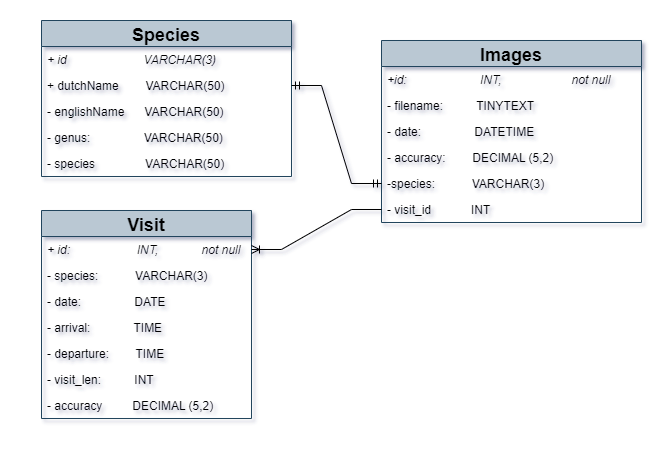

The diagram above was exported from draw.io. Its source (the exported page's mxGraphModel, read from the mxfile embedded in the PNG):
<mxGraphModel dx="1102" dy="905" grid="1" gridSize="10" guides="1" tooltips="1" connect="1" arrows="1" fold="1" page="1" pageScale="1" pageWidth="827" pageHeight="1169" math="0" shadow="0">
  <root>
    <mxCell id="WIyWlLk6GJQsqaUBKTNV-0" />
    <mxCell id="WIyWlLk6GJQsqaUBKTNV-1" parent="WIyWlLk6GJQsqaUBKTNV-0" />
    <mxCell id="T2Jw94N3_hiDBNMwslwI-0" value="Visit" style="swimlane;fontStyle=1;childLayout=stackLayout;horizontal=1;startSize=26;fillColor=#bac8d3;horizontalStack=0;resizeParent=1;resizeParentMax=0;resizeLast=0;collapsible=1;marginBottom=0;fontSize=18;strokeColor=#23445d;" parent="WIyWlLk6GJQsqaUBKTNV-1" vertex="1">
      <mxGeometry x="60" y="240" width="210" height="208" as="geometry" />
    </mxCell>
    <mxCell id="T2Jw94N3_hiDBNMwslwI-4" value="+ id:                    INT,             not null " style="text;strokeColor=none;fillColor=none;align=left;verticalAlign=top;spacingLeft=4;spacingRight=4;overflow=hidden;rotatable=0;points=[[0,0.5],[1,0.5]];portConstraint=eastwest;fontStyle=2" parent="T2Jw94N3_hiDBNMwslwI-0" vertex="1">
      <mxGeometry y="26" width="210" height="26" as="geometry" />
    </mxCell>
    <mxCell id="T2Jw94N3_hiDBNMwslwI-5" value="- species:           VARCHAR(3)" style="text;strokeColor=none;fillColor=none;align=left;verticalAlign=top;spacingLeft=4;spacingRight=4;overflow=hidden;rotatable=0;points=[[0,0.5],[1,0.5]];portConstraint=eastwest;fontStyle=0" parent="T2Jw94N3_hiDBNMwslwI-0" vertex="1">
      <mxGeometry y="52" width="210" height="26" as="geometry" />
    </mxCell>
    <mxCell id="T2Jw94N3_hiDBNMwslwI-6" value="- date:                DATE" style="text;strokeColor=none;fillColor=none;align=left;verticalAlign=top;spacingLeft=4;spacingRight=4;overflow=hidden;rotatable=0;points=[[0,0.5],[1,0.5]];portConstraint=eastwest;fontStyle=0" parent="T2Jw94N3_hiDBNMwslwI-0" vertex="1">
      <mxGeometry y="78" width="210" height="26" as="geometry" />
    </mxCell>
    <mxCell id="T2Jw94N3_hiDBNMwslwI-8" value="- arrival:             TIME" style="text;strokeColor=none;fillColor=none;align=left;verticalAlign=top;spacingLeft=4;spacingRight=4;overflow=hidden;rotatable=0;points=[[0,0.5],[1,0.5]];portConstraint=eastwest;fontStyle=0" parent="T2Jw94N3_hiDBNMwslwI-0" vertex="1">
      <mxGeometry y="104" width="210" height="26" as="geometry" />
    </mxCell>
    <mxCell id="T2Jw94N3_hiDBNMwslwI-9" value="- departure:        TIME" style="text;strokeColor=none;fillColor=none;align=left;verticalAlign=top;spacingLeft=4;spacingRight=4;overflow=hidden;rotatable=0;points=[[0,0.5],[1,0.5]];portConstraint=eastwest;fontStyle=0" parent="T2Jw94N3_hiDBNMwslwI-0" vertex="1">
      <mxGeometry y="130" width="210" height="26" as="geometry" />
    </mxCell>
    <mxCell id="T2Jw94N3_hiDBNMwslwI-11" value="- visit_len:          INT" style="text;strokeColor=none;fillColor=none;align=left;verticalAlign=top;spacingLeft=4;spacingRight=4;overflow=hidden;rotatable=0;points=[[0,0.5],[1,0.5]];portConstraint=eastwest;fontStyle=0" parent="T2Jw94N3_hiDBNMwslwI-0" vertex="1">
      <mxGeometry y="156" width="210" height="26" as="geometry" />
    </mxCell>
    <mxCell id="yBVRaTsFhQOXjasD6Uf7-2" value="- accuracy         DECIMAL (5,2)" style="text;strokeColor=none;fillColor=none;align=left;verticalAlign=top;spacingLeft=4;spacingRight=4;overflow=hidden;rotatable=0;points=[[0,0.5],[1,0.5]];portConstraint=eastwest;fontStyle=0" parent="T2Jw94N3_hiDBNMwslwI-0" vertex="1">
      <mxGeometry y="182" width="210" height="26" as="geometry" />
    </mxCell>
    <mxCell id="T2Jw94N3_hiDBNMwslwI-12" value="Images" style="swimlane;fontStyle=1;childLayout=stackLayout;horizontal=1;startSize=26;fillColor=#bac8d3;horizontalStack=0;resizeParent=1;resizeParentMax=0;resizeLast=0;collapsible=1;marginBottom=0;fontSize=18;strokeColor=#23445d;" parent="WIyWlLk6GJQsqaUBKTNV-1" vertex="1">
      <mxGeometry x="400" y="70" width="260" height="182" as="geometry" />
    </mxCell>
    <mxCell id="T2Jw94N3_hiDBNMwslwI-13" value="+id:                      INT,                     not null" style="text;strokeColor=none;fillColor=none;align=left;verticalAlign=top;spacingLeft=4;spacingRight=4;overflow=hidden;rotatable=0;points=[[0,0.5],[1,0.5]];portConstraint=eastwest;fontStyle=2" parent="T2Jw94N3_hiDBNMwslwI-12" vertex="1">
      <mxGeometry y="26" width="260" height="26" as="geometry" />
    </mxCell>
    <mxCell id="T2Jw94N3_hiDBNMwslwI-14" value="- filename:          TINYTEXT" style="text;strokeColor=none;fillColor=none;align=left;verticalAlign=top;spacingLeft=4;spacingRight=4;overflow=hidden;rotatable=0;points=[[0,0.5],[1,0.5]];portConstraint=eastwest;" parent="T2Jw94N3_hiDBNMwslwI-12" vertex="1">
      <mxGeometry y="52" width="260" height="26" as="geometry" />
    </mxCell>
    <mxCell id="T2Jw94N3_hiDBNMwslwI-15" value="- date:                DATETIME" style="text;strokeColor=none;fillColor=none;align=left;verticalAlign=top;spacingLeft=4;spacingRight=4;overflow=hidden;rotatable=0;points=[[0,0.5],[1,0.5]];portConstraint=eastwest;" parent="T2Jw94N3_hiDBNMwslwI-12" vertex="1">
      <mxGeometry y="78" width="260" height="26" as="geometry" />
    </mxCell>
    <mxCell id="vDbIatHPzNfAwoiELwS3-0" value="- accuracy:        DECIMAL (5,2)" style="text;strokeColor=none;fillColor=none;align=left;verticalAlign=top;spacingLeft=4;spacingRight=4;overflow=hidden;rotatable=0;points=[[0,0.5],[1,0.5]];portConstraint=eastwest;" vertex="1" parent="T2Jw94N3_hiDBNMwslwI-12">
      <mxGeometry y="104" width="260" height="26" as="geometry" />
    </mxCell>
    <mxCell id="T2Jw94N3_hiDBNMwslwI-17" value="-species:           VARCHAR(3)" style="text;strokeColor=none;fillColor=none;align=left;verticalAlign=top;spacingLeft=4;spacingRight=4;overflow=hidden;rotatable=0;points=[[0,0.5],[1,0.5]];portConstraint=eastwest;" parent="T2Jw94N3_hiDBNMwslwI-12" vertex="1">
      <mxGeometry y="130" width="260" height="26" as="geometry" />
    </mxCell>
    <mxCell id="T2Jw94N3_hiDBNMwslwI-18" value="- visit_id            INT" style="text;strokeColor=none;fillColor=none;align=left;verticalAlign=top;spacingLeft=4;spacingRight=4;overflow=hidden;rotatable=0;points=[[0,0.5],[1,0.5]];portConstraint=eastwest;" parent="T2Jw94N3_hiDBNMwslwI-12" vertex="1">
      <mxGeometry y="156" width="260" height="26" as="geometry" />
    </mxCell>
    <mxCell id="T2Jw94N3_hiDBNMwslwI-19" value="Species" style="swimlane;fontStyle=1;childLayout=stackLayout;horizontal=1;startSize=26;fillColor=#bac8d3;horizontalStack=0;resizeParent=1;resizeParentMax=0;resizeLast=0;collapsible=1;marginBottom=0;fontSize=18;strokeColor=#23445d;" parent="WIyWlLk6GJQsqaUBKTNV-1" vertex="1">
      <mxGeometry x="60" y="50" width="250" height="156" as="geometry" />
    </mxCell>
    <mxCell id="vDbIatHPzNfAwoiELwS3-1" value="+ id                       VARCHAR(3)" style="text;strokeColor=none;fillColor=none;align=left;verticalAlign=top;spacingLeft=4;spacingRight=4;overflow=hidden;rotatable=0;points=[[0,0.5],[1,0.5]];portConstraint=eastwest;fontStyle=2" vertex="1" parent="T2Jw94N3_hiDBNMwslwI-19">
      <mxGeometry y="26" width="250" height="26" as="geometry" />
    </mxCell>
    <mxCell id="T2Jw94N3_hiDBNMwslwI-20" value="+ dutchName        VARCHAR(50)" style="text;strokeColor=none;fillColor=none;align=left;verticalAlign=top;spacingLeft=4;spacingRight=4;overflow=hidden;rotatable=0;points=[[0,0.5],[1,0.5]];portConstraint=eastwest;fontStyle=0" parent="T2Jw94N3_hiDBNMwslwI-19" vertex="1">
      <mxGeometry y="52" width="250" height="26" as="geometry" />
    </mxCell>
    <mxCell id="T2Jw94N3_hiDBNMwslwI-23" value="- englishName      VARCHAR(50)" style="text;strokeColor=none;fillColor=none;align=left;verticalAlign=top;spacingLeft=4;spacingRight=4;overflow=hidden;rotatable=0;points=[[0,0.5],[1,0.5]];portConstraint=eastwest;" parent="T2Jw94N3_hiDBNMwslwI-19" vertex="1">
      <mxGeometry y="78" width="250" height="26" as="geometry" />
    </mxCell>
    <mxCell id="T2Jw94N3_hiDBNMwslwI-21" value="- genus:                VARCHAR(50)" style="text;strokeColor=none;fillColor=none;align=left;verticalAlign=top;spacingLeft=4;spacingRight=4;overflow=hidden;rotatable=0;points=[[0,0.5],[1,0.5]];portConstraint=eastwest;" parent="T2Jw94N3_hiDBNMwslwI-19" vertex="1">
      <mxGeometry y="104" width="250" height="26" as="geometry" />
    </mxCell>
    <mxCell id="T2Jw94N3_hiDBNMwslwI-22" value="- species               VARCHAR(50)" style="text;strokeColor=none;fillColor=none;align=left;verticalAlign=top;spacingLeft=4;spacingRight=4;overflow=hidden;rotatable=0;points=[[0,0.5],[1,0.5]];portConstraint=eastwest;" parent="T2Jw94N3_hiDBNMwslwI-19" vertex="1">
      <mxGeometry y="130" width="250" height="26" as="geometry" />
    </mxCell>
    <mxCell id="yBVRaTsFhQOXjasD6Uf7-0" value="" style="edgeStyle=entityRelationEdgeStyle;fontSize=12;html=1;endArrow=ERmandOne;startArrow=ERmandOne;rounded=0;entryX=0;entryY=0.5;entryDx=0;entryDy=0;exitX=1;exitY=0.5;exitDx=0;exitDy=0;" parent="WIyWlLk6GJQsqaUBKTNV-1" source="T2Jw94N3_hiDBNMwslwI-20" target="T2Jw94N3_hiDBNMwslwI-17" edge="1">
      <mxGeometry width="100" height="100" relative="1" as="geometry">
        <mxPoint x="520" y="290" as="sourcePoint" />
        <mxPoint x="620" y="190" as="targetPoint" />
      </mxGeometry>
    </mxCell>
    <mxCell id="yBVRaTsFhQOXjasD6Uf7-1" value="" style="edgeStyle=entityRelationEdgeStyle;fontSize=12;html=1;endArrow=ERoneToMany;rounded=0;exitX=0;exitY=0.5;exitDx=0;exitDy=0;entryX=1;entryY=0.5;entryDx=0;entryDy=0;" parent="WIyWlLk6GJQsqaUBKTNV-1" source="T2Jw94N3_hiDBNMwslwI-18" target="T2Jw94N3_hiDBNMwslwI-4" edge="1">
      <mxGeometry width="100" height="100" relative="1" as="geometry">
        <mxPoint x="360" y="440" as="sourcePoint" />
        <mxPoint x="430" y="570" as="targetPoint" />
      </mxGeometry>
    </mxCell>
  </root>
</mxGraphModel>